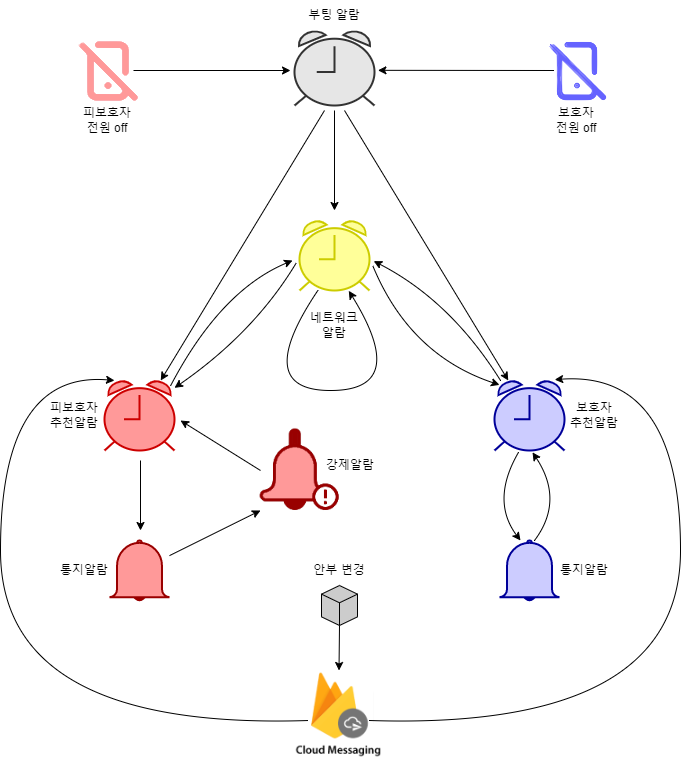

The diagram above was exported from draw.io. Its source (the exported page's mxGraphModel, read from the mxfile embedded in the PNG):
<mxGraphModel dx="1278" dy="547" grid="1" gridSize="10" guides="1" tooltips="1" connect="1" arrows="1" fold="1" page="1" pageScale="1" pageWidth="827" pageHeight="1169" math="0" shadow="0">
  <root>
    <mxCell id="0" />
    <mxCell id="1" parent="0" />
    <mxCell id="IE48rwxLgyIrYi1iqQQl-1" value="" style="html=1;verticalLabelPosition=bottom;align=center;labelBackgroundColor=#ffffff;verticalAlign=top;strokeWidth=2;strokeColor=#CCCC00;shadow=0;dashed=0;shape=mxgraph.ios7.icons.alarm_clock;fontFamily=Helvetica;fontSize=12;fontColor=default;fillColor=#FFFF99;" vertex="1" parent="1">
      <mxGeometry x="339" y="480" width="70" height="70" as="geometry" />
    </mxCell>
    <mxCell id="IE48rwxLgyIrYi1iqQQl-2" value="" style="html=1;verticalLabelPosition=bottom;align=center;labelBackgroundColor=#ffffff;verticalAlign=top;strokeWidth=2;strokeColor=#CC0000;shadow=0;dashed=0;shape=mxgraph.ios7.icons.alarm_clock;fontFamily=Helvetica;fontSize=12;fontColor=default;fillColor=#FF9999;" vertex="1" parent="1">
      <mxGeometry x="144" y="640" width="70" height="70" as="geometry" />
    </mxCell>
    <mxCell id="IE48rwxLgyIrYi1iqQQl-3" value="" style="html=1;verticalLabelPosition=bottom;align=center;labelBackgroundColor=#ffffff;verticalAlign=top;strokeWidth=2;strokeColor=#000099;shadow=0;dashed=0;shape=mxgraph.ios7.icons.alarm_clock;fontFamily=Helvetica;fontSize=12;fontColor=default;fillColor=#CCCCFF;" vertex="1" parent="1">
      <mxGeometry x="534" y="640" width="70" height="70" as="geometry" />
    </mxCell>
    <mxCell id="IE48rwxLgyIrYi1iqQQl-4" value="" style="html=1;verticalLabelPosition=bottom;align=center;labelBackgroundColor=#ffffff;verticalAlign=top;strokeWidth=2;strokeColor=#333333;shadow=0;dashed=0;shape=mxgraph.ios7.icons.alarm_clock;fontFamily=Helvetica;fontSize=12;fontColor=default;fillColor=#E6E6E6;" vertex="1" parent="1">
      <mxGeometry x="334" y="290" width="80" height="75" as="geometry" />
    </mxCell>
    <mxCell id="IE48rwxLgyIrYi1iqQQl-5" value="부팅 알람" style="text;html=1;strokeColor=none;fillColor=none;align=center;verticalAlign=middle;whiteSpace=wrap;rounded=0;fontFamily=Helvetica;fontSize=12;fontColor=default;" vertex="1" parent="1">
      <mxGeometry x="344" y="260" width="60" height="30" as="geometry" />
    </mxCell>
    <mxCell id="IE48rwxLgyIrYi1iqQQl-6" value="네트워크&lt;br&gt;알람" style="text;html=1;strokeColor=none;fillColor=none;align=center;verticalAlign=middle;whiteSpace=wrap;rounded=0;fontFamily=Helvetica;fontSize=12;fontColor=default;" vertex="1" parent="1">
      <mxGeometry x="344" y="570" width="60" height="30" as="geometry" />
    </mxCell>
    <mxCell id="IE48rwxLgyIrYi1iqQQl-7" value="피보호자&lt;br&gt;추천알람" style="text;html=1;strokeColor=none;fillColor=none;align=center;verticalAlign=middle;whiteSpace=wrap;rounded=0;fontFamily=Helvetica;fontSize=12;fontColor=default;" vertex="1" parent="1">
      <mxGeometry x="84" y="660" width="60" height="30" as="geometry" />
    </mxCell>
    <mxCell id="IE48rwxLgyIrYi1iqQQl-8" value="보호자&lt;br&gt;추천알람" style="text;html=1;strokeColor=none;fillColor=none;align=center;verticalAlign=middle;whiteSpace=wrap;rounded=0;fontFamily=Helvetica;fontSize=12;fontColor=default;" vertex="1" parent="1">
      <mxGeometry x="604" y="660" width="60" height="30" as="geometry" />
    </mxCell>
    <mxCell id="IE48rwxLgyIrYi1iqQQl-9" value="" style="endArrow=classic;html=1;rounded=0;fontFamily=Helvetica;fontSize=12;fontColor=default;" edge="1" parent="1">
      <mxGeometry width="50" height="50" relative="1" as="geometry">
        <mxPoint x="374" y="370" as="sourcePoint" />
        <mxPoint x="374" y="470" as="targetPoint" />
      </mxGeometry>
    </mxCell>
    <mxCell id="IE48rwxLgyIrYi1iqQQl-10" value="" style="endArrow=classic;html=1;rounded=0;fontFamily=Helvetica;fontSize=12;fontColor=default;" edge="1" parent="1" target="IE48rwxLgyIrYi1iqQQl-2">
      <mxGeometry width="50" height="50" relative="1" as="geometry">
        <mxPoint x="364" y="370" as="sourcePoint" />
        <mxPoint x="384" y="290" as="targetPoint" />
      </mxGeometry>
    </mxCell>
    <mxCell id="IE48rwxLgyIrYi1iqQQl-11" value="" style="endArrow=classic;html=1;rounded=0;fontFamily=Helvetica;fontSize=12;fontColor=default;" edge="1" parent="1" target="IE48rwxLgyIrYi1iqQQl-3">
      <mxGeometry width="50" height="50" relative="1" as="geometry">
        <mxPoint x="384" y="370" as="sourcePoint" />
        <mxPoint x="474" y="450" as="targetPoint" />
      </mxGeometry>
    </mxCell>
    <mxCell id="IE48rwxLgyIrYi1iqQQl-12" value="" style="html=1;verticalLabelPosition=bottom;align=center;labelBackgroundColor=#ffffff;verticalAlign=top;strokeWidth=2;strokeColor=#990000;shadow=0;dashed=0;shape=mxgraph.ios7.icons.bell;fontFamily=Helvetica;fontSize=12;fontColor=default;fillColor=#FF9999;" vertex="1" parent="1">
      <mxGeometry x="149" y="800" width="60" height="60" as="geometry" />
    </mxCell>
    <mxCell id="IE48rwxLgyIrYi1iqQQl-13" value="" style="html=1;verticalLabelPosition=bottom;align=center;labelBackgroundColor=#ffffff;verticalAlign=top;strokeWidth=2;strokeColor=#000099;shadow=0;dashed=0;shape=mxgraph.ios7.icons.bell;fontFamily=Helvetica;fontSize=12;fontColor=default;fillColor=#CCCCFF;" vertex="1" parent="1">
      <mxGeometry x="539" y="800" width="60" height="60" as="geometry" />
    </mxCell>
    <mxCell id="IE48rwxLgyIrYi1iqQQl-14" value="통지알람" style="text;html=1;strokeColor=none;fillColor=none;align=center;verticalAlign=middle;whiteSpace=wrap;rounded=0;fontFamily=Helvetica;fontSize=12;fontColor=default;" vertex="1" parent="1">
      <mxGeometry x="94" y="815" width="60" height="30" as="geometry" />
    </mxCell>
    <mxCell id="IE48rwxLgyIrYi1iqQQl-15" value="통지알람" style="text;html=1;strokeColor=none;fillColor=none;align=center;verticalAlign=middle;whiteSpace=wrap;rounded=0;fontFamily=Helvetica;fontSize=12;fontColor=default;" vertex="1" parent="1">
      <mxGeometry x="594" y="815" width="60" height="30" as="geometry" />
    </mxCell>
    <mxCell id="IE48rwxLgyIrYi1iqQQl-16" value="" style="curved=1;endArrow=classic;html=1;rounded=0;fontFamily=Helvetica;fontSize=12;fontColor=default;exitX=0.266;exitY=0.994;exitDx=0;exitDy=0;exitPerimeter=0;entryX=0.704;entryY=1.004;entryDx=0;entryDy=0;entryPerimeter=0;" edge="1" parent="1" source="IE48rwxLgyIrYi1iqQQl-1" target="IE48rwxLgyIrYi1iqQQl-1">
      <mxGeometry width="50" height="50" relative="1" as="geometry">
        <mxPoint x="424" y="500" as="sourcePoint" />
        <mxPoint x="474" y="450" as="targetPoint" />
        <Array as="points">
          <mxPoint x="290" y="650" />
          <mxPoint x="450" y="650" />
        </Array>
      </mxGeometry>
    </mxCell>
    <mxCell id="IE48rwxLgyIrYi1iqQQl-19" value="" style="shape=image;verticalLabelPosition=bottom;labelBackgroundColor=default;verticalAlign=top;aspect=fixed;imageAspect=0;image=data:image/png,(base64 omitted: 5216 chars);" vertex="1" parent="1">
      <mxGeometry x="333" y="930" width="90" height="90" as="geometry" />
    </mxCell>
    <mxCell id="IE48rwxLgyIrYi1iqQQl-20" value="" style="html=1;whiteSpace=wrap;shape=isoCube2;backgroundOutline=1;isoAngle=15;fontFamily=Helvetica;fontSize=12;fontColor=default;fillColor=#CCCCCC;" vertex="1" parent="1">
      <mxGeometry x="361" y="845" width="36" height="40" as="geometry" />
    </mxCell>
    <mxCell id="IE48rwxLgyIrYi1iqQQl-21" value="안부 변경" style="text;html=1;strokeColor=none;fillColor=none;align=center;verticalAlign=middle;whiteSpace=wrap;rounded=0;fontFamily=Helvetica;fontSize=12;fontColor=default;" vertex="1" parent="1">
      <mxGeometry x="349" y="815" width="60" height="30" as="geometry" />
    </mxCell>
    <mxCell id="IE48rwxLgyIrYi1iqQQl-22" value="" style="endArrow=classic;html=1;rounded=0;exitX=0.5;exitY=1;exitDx=0;exitDy=0;exitPerimeter=0;" edge="1" parent="1" source="IE48rwxLgyIrYi1iqQQl-20" target="IE48rwxLgyIrYi1iqQQl-19">
      <mxGeometry width="50" height="50" relative="1" as="geometry">
        <mxPoint x="380" y="850" as="sourcePoint" />
        <mxPoint x="430" y="805" as="targetPoint" />
      </mxGeometry>
    </mxCell>
    <mxCell id="IE48rwxLgyIrYi1iqQQl-23" value="피보호자&lt;br&gt;전원 off" style="text;html=1;strokeColor=none;fillColor=none;align=center;verticalAlign=middle;whiteSpace=wrap;rounded=0;fontFamily=Helvetica;fontSize=12;fontColor=default;" vertex="1" parent="1">
      <mxGeometry x="116.5" y="365" width="60" height="30" as="geometry" />
    </mxCell>
    <mxCell id="IE48rwxLgyIrYi1iqQQl-24" value="보호자&lt;br&gt;전원 off" style="text;html=1;strokeColor=none;fillColor=none;align=center;verticalAlign=middle;whiteSpace=wrap;rounded=0;fontFamily=Helvetica;fontSize=12;fontColor=default;" vertex="1" parent="1">
      <mxGeometry x="585.5" y="365" width="60" height="30" as="geometry" />
    </mxCell>
    <mxCell id="IE48rwxLgyIrYi1iqQQl-25" value="" style="curved=1;endArrow=classic;html=1;rounded=0;entryX=0.86;entryY=-0.012;entryDx=0;entryDy=0;entryPerimeter=0;" edge="1" parent="1" target="IE48rwxLgyIrYi1iqQQl-3">
      <mxGeometry width="50" height="50" relative="1" as="geometry">
        <mxPoint x="409" y="980" as="sourcePoint" />
        <mxPoint x="459" y="930" as="targetPoint" />
        <Array as="points">
          <mxPoint x="720" y="990" />
          <mxPoint x="720" y="630" />
        </Array>
      </mxGeometry>
    </mxCell>
    <mxCell id="IE48rwxLgyIrYi1iqQQl-26" value="" style="curved=1;endArrow=classic;html=1;rounded=0;" edge="1" parent="1">
      <mxGeometry width="50" height="50" relative="1" as="geometry">
        <mxPoint x="348" y="980" as="sourcePoint" />
        <mxPoint x="154" y="640" as="targetPoint" />
        <Array as="points">
          <mxPoint x="40" y="990" />
          <mxPoint x="40" y="630" />
        </Array>
      </mxGeometry>
    </mxCell>
    <mxCell id="IE48rwxLgyIrYi1iqQQl-27" value="" style="endArrow=classic;html=1;rounded=0;" edge="1" parent="1">
      <mxGeometry width="50" height="50" relative="1" as="geometry">
        <mxPoint x="173" y="330" as="sourcePoint" />
        <mxPoint x="330" y="330" as="targetPoint" />
      </mxGeometry>
    </mxCell>
    <mxCell id="IE48rwxLgyIrYi1iqQQl-28" value="" style="endArrow=classic;html=1;rounded=0;entryX=1.043;entryY=0.531;entryDx=0;entryDy=0;entryPerimeter=0;" edge="1" parent="1" target="IE48rwxLgyIrYi1iqQQl-4">
      <mxGeometry width="50" height="50" relative="1" as="geometry">
        <mxPoint x="593.5" y="330" as="sourcePoint" />
        <mxPoint x="423" y="330" as="targetPoint" />
      </mxGeometry>
    </mxCell>
    <mxCell id="IE48rwxLgyIrYi1iqQQl-29" value="" style="shape=image;verticalLabelPosition=bottom;labelBackgroundColor=default;verticalAlign=top;aspect=fixed;imageAspect=0;image=data:image/png,(base64 omitted: 4016 chars);" vertex="1" parent="1">
      <mxGeometry x="70" y="260" width="153" height="167" as="geometry" />
    </mxCell>
    <mxCell id="IE48rwxLgyIrYi1iqQQl-30" value="" style="shape=image;verticalLabelPosition=bottom;labelBackgroundColor=default;verticalAlign=top;aspect=fixed;imageAspect=0;image=data:image/png,(base64 omitted: 6100 chars);" vertex="1" parent="1">
      <mxGeometry x="539" y="260" width="153" height="167" as="geometry" />
    </mxCell>
    <mxCell id="IE48rwxLgyIrYi1iqQQl-31" value="" style="shape=image;verticalLabelPosition=bottom;labelBackgroundColor=default;verticalAlign=top;aspect=fixed;imageAspect=0;image=data:image/png,(base64 omitted: 6984 chars);" vertex="1" parent="1">
      <mxGeometry x="280" y="674.5" width="108.15" height="110.5" as="geometry" />
    </mxCell>
    <mxCell id="IE48rwxLgyIrYi1iqQQl-32" value="강제알람" style="text;html=1;strokeColor=none;fillColor=none;align=center;verticalAlign=middle;whiteSpace=wrap;rounded=0;fontFamily=Helvetica;fontSize=12;fontColor=default;" vertex="1" parent="1">
      <mxGeometry x="360" y="710" width="60" height="30" as="geometry" />
    </mxCell>
    <mxCell id="IE48rwxLgyIrYi1iqQQl-33" value="" style="endArrow=classic;html=1;rounded=0;" edge="1" parent="1">
      <mxGeometry width="50" height="50" relative="1" as="geometry">
        <mxPoint x="180" y="720" as="sourcePoint" />
        <mxPoint x="180" y="790" as="targetPoint" />
      </mxGeometry>
    </mxCell>
    <mxCell id="IE48rwxLgyIrYi1iqQQl-34" value="" style="endArrow=classic;html=1;rounded=0;entryX=0.185;entryY=0.864;entryDx=0;entryDy=0;entryPerimeter=0;" edge="1" parent="1" source="IE48rwxLgyIrYi1iqQQl-12" target="IE48rwxLgyIrYi1iqQQl-31">
      <mxGeometry width="50" height="50" relative="1" as="geometry">
        <mxPoint x="209" y="835" as="sourcePoint" />
        <mxPoint x="259" y="785" as="targetPoint" />
      </mxGeometry>
    </mxCell>
    <mxCell id="IE48rwxLgyIrYi1iqQQl-35" value="" style="endArrow=classic;html=1;rounded=0;" edge="1" parent="1">
      <mxGeometry width="50" height="50" relative="1" as="geometry">
        <mxPoint x="300" y="730" as="sourcePoint" />
        <mxPoint x="220" y="680" as="targetPoint" />
      </mxGeometry>
    </mxCell>
    <mxCell id="IE48rwxLgyIrYi1iqQQl-36" value="" style="curved=1;endArrow=classic;html=1;rounded=0;entryX=0.35;entryY=0;entryDx=0;entryDy=0;entryPerimeter=0;exitX=0.343;exitY=1.026;exitDx=0;exitDy=0;exitPerimeter=0;" edge="1" parent="1" source="IE48rwxLgyIrYi1iqQQl-3" target="IE48rwxLgyIrYi1iqQQl-13">
      <mxGeometry width="50" height="50" relative="1" as="geometry">
        <mxPoint x="554" y="720" as="sourcePoint" />
        <mxPoint x="604" y="670" as="targetPoint" />
        <Array as="points">
          <mxPoint x="530" y="760" />
        </Array>
      </mxGeometry>
    </mxCell>
    <mxCell id="IE48rwxLgyIrYi1iqQQl-37" value="" style="curved=1;endArrow=classic;html=1;rounded=0;entryX=0.35;entryY=0;entryDx=0;entryDy=0;entryPerimeter=0;exitX=0.343;exitY=1.026;exitDx=0;exitDy=0;exitPerimeter=0;" edge="1" parent="1">
      <mxGeometry width="50" height="50" relative="1" as="geometry">
        <mxPoint x="574" y="800" as="sourcePoint" />
        <mxPoint x="572.01" y="711.8199999999999" as="targetPoint" />
        <Array as="points">
          <mxPoint x="604" y="760" />
        </Array>
      </mxGeometry>
    </mxCell>
    <mxCell id="IE48rwxLgyIrYi1iqQQl-38" value="" style="curved=1;endArrow=classic;html=1;rounded=0;entryX=0.943;entryY=0.077;entryDx=0;entryDy=0;entryPerimeter=0;exitX=0.943;exitY=0.077;exitDx=0;exitDy=0;exitPerimeter=0;" edge="1" parent="1" source="IE48rwxLgyIrYi1iqQQl-2">
      <mxGeometry width="50" height="50" relative="1" as="geometry">
        <mxPoint x="334" y="608.1800000000001" as="sourcePoint" />
        <mxPoint x="332.01" y="520" as="targetPoint" />
        <Array as="points">
          <mxPoint x="260" y="550" />
        </Array>
      </mxGeometry>
    </mxCell>
    <mxCell id="IE48rwxLgyIrYi1iqQQl-40" value="" style="curved=1;endArrow=classic;html=1;rounded=0;entryX=0.943;entryY=0.077;entryDx=0;entryDy=0;entryPerimeter=0;exitX=0.343;exitY=1.026;exitDx=0;exitDy=0;exitPerimeter=0;" edge="1" parent="1">
      <mxGeometry width="50" height="50" relative="1" as="geometry">
        <mxPoint x="336" y="522" as="sourcePoint" />
        <mxPoint x="214" y="647.3900000000001" as="targetPoint" />
        <Array as="points">
          <mxPoint x="293.99" y="592" />
        </Array>
      </mxGeometry>
    </mxCell>
    <mxCell id="IE48rwxLgyIrYi1iqQQl-41" value="" style="curved=1;endArrow=classic;html=1;rounded=0;entryX=1.06;entryY=0.58;entryDx=0;entryDy=0;entryPerimeter=0;exitX=0.086;exitY=0;exitDx=0;exitDy=0;exitPerimeter=0;" edge="1" parent="1" source="IE48rwxLgyIrYi1iqQQl-3" target="IE48rwxLgyIrYi1iqQQl-1">
      <mxGeometry width="50" height="50" relative="1" as="geometry">
        <mxPoint x="534" y="647.3900000000001" as="sourcePoint" />
        <mxPoint x="656" y="522" as="targetPoint" />
        <Array as="points">
          <mxPoint x="490" y="560" />
        </Array>
      </mxGeometry>
    </mxCell>
    <mxCell id="IE48rwxLgyIrYi1iqQQl-42" value="" style="curved=1;endArrow=classic;html=1;rounded=0;entryX=1.06;entryY=0.58;entryDx=0;entryDy=0;entryPerimeter=0;exitX=0.086;exitY=0;exitDx=0;exitDy=0;exitPerimeter=0;" edge="1" parent="1">
      <mxGeometry width="50" height="50" relative="1" as="geometry">
        <mxPoint x="412.18000000000006" y="524.9999999999999" as="sourcePoint" />
        <mxPoint x="539" y="644.4" as="targetPoint" />
        <Array as="points">
          <mxPoint x="448.98" y="614.4" />
        </Array>
      </mxGeometry>
    </mxCell>
  </root>
</mxGraphModel>